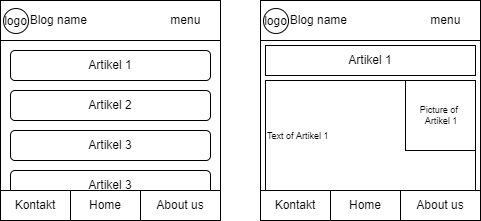

The diagram above was exported from draw.io. Its source (the exported page's mxGraphModel, read from the mxfile embedded in the PNG):
<mxGraphModel dx="626" dy="349" grid="1" gridSize="10" guides="1" tooltips="1" connect="1" arrows="1" fold="1" page="1" pageScale="1" pageWidth="827" pageHeight="1169" math="0" shadow="0">
  <root>
    <mxCell id="WIyWlLk6GJQsqaUBKTNV-0" />
    <mxCell id="WIyWlLk6GJQsqaUBKTNV-1" parent="WIyWlLk6GJQsqaUBKTNV-0" />
    <mxCell id="17MB79ZVmZFPyFgEYq4x-0" value="" style="whiteSpace=wrap;html=1;aspect=fixed;strokeColor=default;" vertex="1" parent="WIyWlLk6GJQsqaUBKTNV-1">
      <mxGeometry x="280" y="130" width="220" height="220" as="geometry" />
    </mxCell>
    <mxCell id="17MB79ZVmZFPyFgEYq4x-1" value="&amp;nbsp; &amp;nbsp;Blog name&amp;nbsp; &amp;nbsp; &amp;nbsp; &amp;nbsp; &amp;nbsp; &amp;nbsp; &amp;nbsp; &amp;nbsp; &amp;nbsp; &amp;nbsp; &amp;nbsp; &amp;nbsp; &amp;nbsp;menu" style="rounded=0;whiteSpace=wrap;html=1;strokeColor=default;" vertex="1" parent="WIyWlLk6GJQsqaUBKTNV-1">
      <mxGeometry x="280" y="130" width="220" height="40" as="geometry" />
    </mxCell>
    <mxCell id="17MB79ZVmZFPyFgEYq4x-2" value="logo" style="ellipse;whiteSpace=wrap;html=1;aspect=fixed;strokeColor=default;" vertex="1" parent="WIyWlLk6GJQsqaUBKTNV-1">
      <mxGeometry x="283" y="138" width="25" height="25" as="geometry" />
    </mxCell>
    <mxCell id="17MB79ZVmZFPyFgEYq4x-3" value="Artikel 1" style="rounded=1;whiteSpace=wrap;html=1;strokeColor=default;" vertex="1" parent="WIyWlLk6GJQsqaUBKTNV-1">
      <mxGeometry x="290" y="180" width="200" height="30" as="geometry" />
    </mxCell>
    <mxCell id="17MB79ZVmZFPyFgEYq4x-4" value="Artikel 2" style="rounded=1;whiteSpace=wrap;html=1;strokeColor=default;" vertex="1" parent="WIyWlLk6GJQsqaUBKTNV-1">
      <mxGeometry x="290" y="220" width="200" height="30" as="geometry" />
    </mxCell>
    <mxCell id="17MB79ZVmZFPyFgEYq4x-5" value="Artikel 3" style="rounded=1;whiteSpace=wrap;html=1;strokeColor=default;" vertex="1" parent="WIyWlLk6GJQsqaUBKTNV-1">
      <mxGeometry x="290" y="260" width="200" height="30" as="geometry" />
    </mxCell>
    <mxCell id="17MB79ZVmZFPyFgEYq4x-6" value="" style="rounded=0;whiteSpace=wrap;html=1;strokeColor=default;" vertex="1" parent="WIyWlLk6GJQsqaUBKTNV-1">
      <mxGeometry x="280" y="320" width="220" height="30" as="geometry" />
    </mxCell>
    <mxCell id="17MB79ZVmZFPyFgEYq4x-10" value="Artikel 3" style="rounded=1;whiteSpace=wrap;html=1;strokeColor=default;" vertex="1" parent="WIyWlLk6GJQsqaUBKTNV-1">
      <mxGeometry x="290" y="300" width="200" height="30" as="geometry" />
    </mxCell>
    <mxCell id="17MB79ZVmZFPyFgEYq4x-7" value="About us" style="rounded=0;whiteSpace=wrap;html=1;strokeColor=default;" vertex="1" parent="WIyWlLk6GJQsqaUBKTNV-1">
      <mxGeometry x="420" y="320" width="80" height="30" as="geometry" />
    </mxCell>
    <mxCell id="17MB79ZVmZFPyFgEYq4x-8" value="Home" style="rounded=0;whiteSpace=wrap;html=1;strokeColor=default;" vertex="1" parent="WIyWlLk6GJQsqaUBKTNV-1">
      <mxGeometry x="350" y="320" width="70" height="30" as="geometry" />
    </mxCell>
    <mxCell id="17MB79ZVmZFPyFgEYq4x-9" value="Kontakt" style="rounded=0;whiteSpace=wrap;html=1;strokeColor=default;" vertex="1" parent="WIyWlLk6GJQsqaUBKTNV-1">
      <mxGeometry x="280" y="320" width="70" height="30" as="geometry" />
    </mxCell>
    <mxCell id="17MB79ZVmZFPyFgEYq4x-11" value="" style="whiteSpace=wrap;html=1;aspect=fixed;strokeColor=default;" vertex="1" parent="WIyWlLk6GJQsqaUBKTNV-1">
      <mxGeometry x="540" y="130" width="220" height="220" as="geometry" />
    </mxCell>
    <mxCell id="17MB79ZVmZFPyFgEYq4x-12" value="&amp;nbsp; &amp;nbsp;Blog name&amp;nbsp; &amp;nbsp; &amp;nbsp; &amp;nbsp; &amp;nbsp; &amp;nbsp; &amp;nbsp; &amp;nbsp; &amp;nbsp; &amp;nbsp; &amp;nbsp; &amp;nbsp; &amp;nbsp;menu" style="rounded=0;whiteSpace=wrap;html=1;strokeColor=default;" vertex="1" parent="WIyWlLk6GJQsqaUBKTNV-1">
      <mxGeometry x="540" y="130" width="220" height="40" as="geometry" />
    </mxCell>
    <mxCell id="17MB79ZVmZFPyFgEYq4x-13" value="logo" style="ellipse;whiteSpace=wrap;html=1;aspect=fixed;strokeColor=default;" vertex="1" parent="WIyWlLk6GJQsqaUBKTNV-1">
      <mxGeometry x="543" y="138" width="25" height="25" as="geometry" />
    </mxCell>
    <mxCell id="17MB79ZVmZFPyFgEYq4x-17" value="" style="rounded=0;whiteSpace=wrap;html=1;strokeColor=default;" vertex="1" parent="WIyWlLk6GJQsqaUBKTNV-1">
      <mxGeometry x="540" y="320" width="220" height="30" as="geometry" />
    </mxCell>
    <mxCell id="17MB79ZVmZFPyFgEYq4x-19" value="About us" style="rounded=0;whiteSpace=wrap;html=1;strokeColor=default;" vertex="1" parent="WIyWlLk6GJQsqaUBKTNV-1">
      <mxGeometry x="680" y="320" width="80" height="30" as="geometry" />
    </mxCell>
    <mxCell id="17MB79ZVmZFPyFgEYq4x-20" value="Home" style="rounded=0;whiteSpace=wrap;html=1;strokeColor=default;" vertex="1" parent="WIyWlLk6GJQsqaUBKTNV-1">
      <mxGeometry x="610" y="320" width="70" height="30" as="geometry" />
    </mxCell>
    <mxCell id="17MB79ZVmZFPyFgEYq4x-21" value="Kontakt" style="rounded=0;whiteSpace=wrap;html=1;strokeColor=default;" vertex="1" parent="WIyWlLk6GJQsqaUBKTNV-1">
      <mxGeometry x="540" y="320" width="70" height="30" as="geometry" />
    </mxCell>
    <mxCell id="17MB79ZVmZFPyFgEYq4x-23" value="Artikel 1" style="rounded=0;whiteSpace=wrap;html=1;strokeColor=default;" vertex="1" parent="WIyWlLk6GJQsqaUBKTNV-1">
      <mxGeometry x="545" y="175" width="210" height="30" as="geometry" />
    </mxCell>
    <mxCell id="17MB79ZVmZFPyFgEYq4x-25" value="&lt;div style=&quot;text-align: justify;&quot;&gt;&lt;span style=&quot;font-size: 9px; background-color: initial;&quot;&gt;Text of Artikel 1&lt;/span&gt;&lt;/div&gt;" style="rounded=0;whiteSpace=wrap;html=1;strokeColor=default;align=left;" vertex="1" parent="WIyWlLk6GJQsqaUBKTNV-1">
      <mxGeometry x="545" y="210" width="210" height="110" as="geometry" />
    </mxCell>
    <mxCell id="17MB79ZVmZFPyFgEYq4x-26" value="Picture of&amp;nbsp; &amp;nbsp;Artikel 1" style="whiteSpace=wrap;html=1;aspect=fixed;fontSize=9;strokeColor=default;" vertex="1" parent="WIyWlLk6GJQsqaUBKTNV-1">
      <mxGeometry x="685" y="210" width="70" height="70" as="geometry" />
    </mxCell>
  </root>
</mxGraphModel>